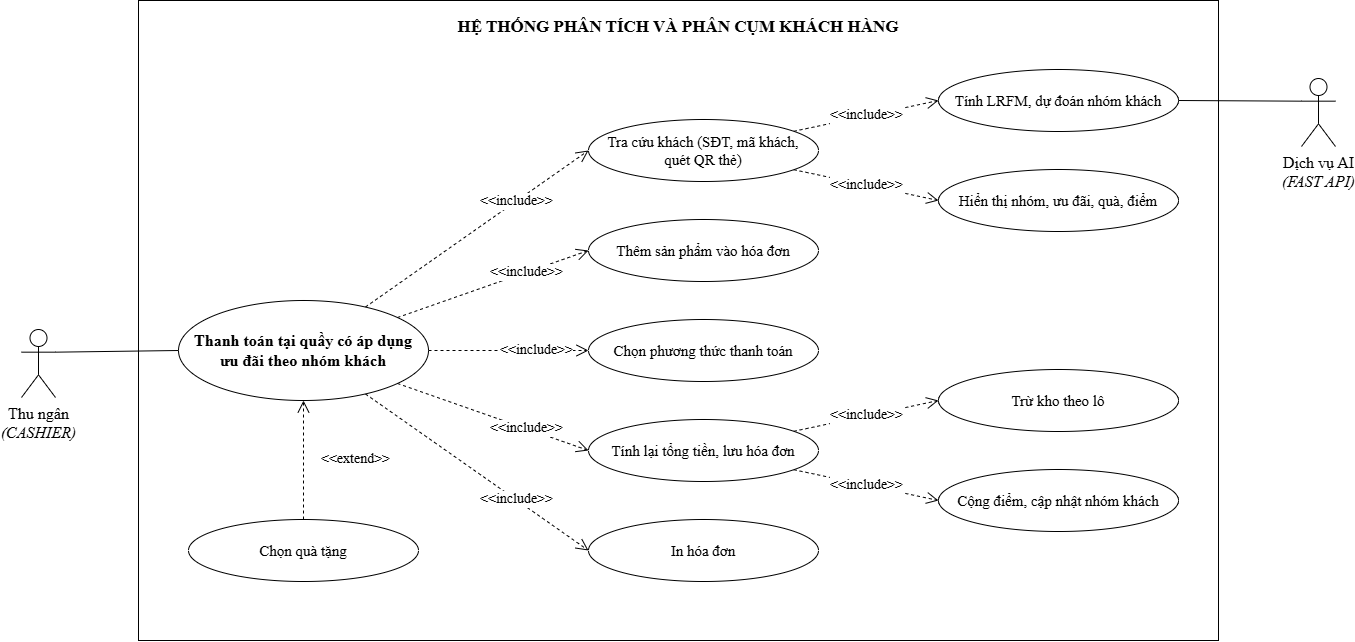

The diagram above was exported from draw.io. Its source (the exported page's mxGraphModel, read from the mxfile embedded in the PNG):
<mxGraphModel dx="1704" dy="937" grid="1" gridSize="10" guides="1" tooltips="1" connect="1" arrows="1" fold="1" page="1" pageScale="1" pageWidth="1500" pageHeight="700" math="0" shadow="0">
  <root>
    <mxCell id="0" />
    <mxCell id="1" parent="0" />
    <mxCell id="system" parent="1" style="rounded=0;whiteSpace=wrap;html=1;fillColor=none;strokeColor=#000000;verticalAlign=top;fontFamily=Times New Roman;fontSize=17;spacingTop=10;" value="&lt;b&gt;HỆ THỐNG PHÂN TÍCH VÀ PHÂN CỤM KHÁCH HÀNG&lt;/b&gt;" vertex="1">
      <mxGeometry height="640" width="1080" x="210" y="20" as="geometry" />
    </mxCell>
    <mxCell id="a1" edge="1" parent="1" source="thungan" style="endArrow=none;html=1;rounded=0;strokeColor=#000000;entryX=0;entryY=0.5;entryDx=0;entryDy=0;exitX=1;exitY=0.3333333333333333;exitDx=0;exitDy=0;exitPerimeter=0;" target="main" value="">
      <mxGeometry relative="1" as="geometry" />
    </mxCell>
    <mxCell id="a2" edge="1" parent="1" source="ai" style="endArrow=none;html=1;rounded=0;strokeColor=#000000;entryX=1;entryY=0.5;entryDx=0;entryDy=0;exitX=0;exitY=0.3333333333333333;exitDx=0;exitDy=0;exitPerimeter=0;" target="dudoan" value="">
      <mxGeometry relative="1" as="geometry" />
    </mxCell>
    <mxCell id="r1" edge="1" parent="1" source="main" style="endArrow=open;endSize=10;dashed=1;html=1;rounded=0;strokeColor=#000000;fontFamily=Times New Roman;fontSize=14;labelBackgroundColor=#FFFFFF;entryX=0;entryY=0.5;entryDx=0;entryDy=0;" target="tracuu" value="&amp;lt;&amp;lt;include&amp;gt;&amp;gt;">
      <mxGeometry relative="1" x="0.35" as="geometry" />
    </mxCell>
    <mxCell id="r2" edge="1" parent="1" source="main" style="endArrow=open;endSize=10;dashed=1;html=1;rounded=0;strokeColor=#000000;fontFamily=Times New Roman;fontSize=14;labelBackgroundColor=#FFFFFF;entryX=0;entryY=0.5;entryDx=0;entryDy=0;" target="themsp" value="&amp;lt;&amp;lt;include&amp;gt;&amp;gt;">
      <mxGeometry relative="1" x="0.35" as="geometry" />
    </mxCell>
    <mxCell id="r3" edge="1" parent="1" source="main" style="endArrow=open;endSize=10;dashed=1;html=1;rounded=0;strokeColor=#000000;fontFamily=Times New Roman;fontSize=14;labelBackgroundColor=#FFFFFF;entryX=0;entryY=0.5;entryDx=0;entryDy=0;" target="pttt" value="&amp;lt;&amp;lt;include&amp;gt;&amp;gt;">
      <mxGeometry relative="1" x="0.35" as="geometry" />
    </mxCell>
    <mxCell id="r4" edge="1" parent="1" source="main" style="endArrow=open;endSize=10;dashed=1;html=1;rounded=0;strokeColor=#000000;fontFamily=Times New Roman;fontSize=14;labelBackgroundColor=#FFFFFF;entryX=0;entryY=0.5;entryDx=0;entryDy=0;" target="luuhd" value="&amp;lt;&amp;lt;include&amp;gt;&amp;gt;">
      <mxGeometry relative="1" x="0.35" as="geometry" />
    </mxCell>
    <mxCell id="r5" edge="1" parent="1" source="main" style="endArrow=open;endSize=10;dashed=1;html=1;rounded=0;strokeColor=#000000;fontFamily=Times New Roman;fontSize=14;labelBackgroundColor=#FFFFFF;entryX=0;entryY=0.5;entryDx=0;entryDy=0;" target="inhd" value="&amp;lt;&amp;lt;include&amp;gt;&amp;gt;">
      <mxGeometry relative="1" x="0.35" as="geometry" />
    </mxCell>
    <mxCell id="r6" edge="1" parent="1" source="tracuu" style="endArrow=open;endSize=10;dashed=1;html=1;rounded=0;strokeColor=#000000;fontFamily=Times New Roman;fontSize=14;labelBackgroundColor=#FFFFFF;entryX=0;entryY=0.5;entryDx=0;entryDy=0;" target="dudoan" value="&amp;lt;&amp;lt;include&amp;gt;&amp;gt;">
      <mxGeometry relative="1" as="geometry" />
    </mxCell>
    <mxCell id="r7" edge="1" parent="1" source="tracuu" style="endArrow=open;endSize=10;dashed=1;html=1;rounded=0;strokeColor=#000000;fontFamily=Times New Roman;fontSize=14;labelBackgroundColor=#FFFFFF;entryX=0;entryY=0.5;entryDx=0;entryDy=0;" target="hienthi" value="&amp;lt;&amp;lt;include&amp;gt;&amp;gt;">
      <mxGeometry relative="1" as="geometry" />
    </mxCell>
    <mxCell id="r8" edge="1" parent="1" source="luuhd" style="endArrow=open;endSize=10;dashed=1;html=1;rounded=0;strokeColor=#000000;fontFamily=Times New Roman;fontSize=14;labelBackgroundColor=#FFFFFF;entryX=0;entryY=0.5;entryDx=0;entryDy=0;" target="trukho" value="&amp;lt;&amp;lt;include&amp;gt;&amp;gt;">
      <mxGeometry relative="1" as="geometry" />
    </mxCell>
    <mxCell id="r9" edge="1" parent="1" source="luuhd" style="endArrow=open;endSize=10;dashed=1;html=1;rounded=0;strokeColor=#000000;fontFamily=Times New Roman;fontSize=14;labelBackgroundColor=#FFFFFF;entryX=0;entryY=0.5;entryDx=0;entryDy=0;" target="congdiem" value="&amp;lt;&amp;lt;include&amp;gt;&amp;gt;">
      <mxGeometry relative="1" as="geometry" />
    </mxCell>
    <mxCell id="r10" edge="1" parent="1" source="qua" style="endArrow=open;endSize=10;dashed=1;html=1;rounded=0;strokeColor=#000000;fontFamily=Times New Roman;fontSize=14;labelBackgroundColor=#FFFFFF;exitX=0.5;exitY=0;exitDx=0;exitDy=0;entryX=0.5;entryY=1;entryDx=0;entryDy=0;" target="main" value="&amp;lt;&amp;lt;extend&amp;gt;&amp;gt;">
      <mxGeometry relative="1" as="geometry">
        <mxPoint x="52" as="offset" />
      </mxGeometry>
    </mxCell>
    <mxCell id="main" parent="1" style="ellipse;whiteSpace=wrap;html=1;fillColor=#FFFFFF;strokeColor=#000000;fontFamily=Times New Roman;fontSize=16;fontStyle=1;spacingLeft=14;spacingRight=14;" value="Thanh toán tại quầy có áp dụng ưu đãi theo nhóm khách" vertex="1">
      <mxGeometry height="100" width="250" x="250" y="320" as="geometry" />
    </mxCell>
    <mxCell id="tracuu" parent="1" style="ellipse;whiteSpace=wrap;html=1;fillColor=#FFFFFF;strokeColor=#000000;fontFamily=Times New Roman;fontSize=15;spacingLeft=14;spacingRight=14;" value="Tra cứu khách (SĐT, mã khách, quét QR thẻ)" vertex="1">
      <mxGeometry height="62" width="230" x="660" y="139" as="geometry" />
    </mxCell>
    <mxCell id="themsp" parent="1" style="ellipse;whiteSpace=wrap;html=1;fillColor=#FFFFFF;strokeColor=#000000;fontFamily=Times New Roman;fontSize=15;spacingLeft=14;spacingRight=14;" value="Thêm sản phẩm vào hóa đơn" vertex="1">
      <mxGeometry height="62" width="230" x="660" y="239" as="geometry" />
    </mxCell>
    <mxCell id="pttt" parent="1" style="ellipse;whiteSpace=wrap;html=1;fillColor=#FFFFFF;strokeColor=#000000;fontFamily=Times New Roman;fontSize=15;spacingLeft=14;spacingRight=14;" value="Chọn phương thức thanh toán" vertex="1">
      <mxGeometry height="62" width="230" x="660" y="339" as="geometry" />
    </mxCell>
    <mxCell id="luuhd" parent="1" style="ellipse;whiteSpace=wrap;html=1;fillColor=#FFFFFF;strokeColor=#000000;fontFamily=Times New Roman;fontSize=15;spacingLeft=14;spacingRight=14;" value="Tính lại tổng tiền, lưu hóa đơn" vertex="1">
      <mxGeometry height="62" width="230" x="660" y="439" as="geometry" />
    </mxCell>
    <mxCell id="inhd" parent="1" style="ellipse;whiteSpace=wrap;html=1;fillColor=#FFFFFF;strokeColor=#000000;fontFamily=Times New Roman;fontSize=15;spacingLeft=14;spacingRight=14;" value="In hóa đơn" vertex="1">
      <mxGeometry height="62" width="230" x="660" y="539" as="geometry" />
    </mxCell>
    <mxCell id="dudoan" parent="1" style="ellipse;whiteSpace=wrap;html=1;fillColor=#FFFFFF;strokeColor=#000000;fontFamily=Times New Roman;fontSize=15;spacingLeft=14;spacingRight=14;" value="Tính LRFM, dự đoán nhóm khách" vertex="1">
      <mxGeometry height="62" width="240" x="1010" y="89" as="geometry" />
    </mxCell>
    <mxCell id="hienthi" parent="1" style="ellipse;whiteSpace=wrap;html=1;fillColor=#FFFFFF;strokeColor=#000000;fontFamily=Times New Roman;fontSize=15;spacingLeft=14;spacingRight=14;" value="Hiển thị nhóm, ưu đãi, quà, điểm" vertex="1">
      <mxGeometry height="62" width="240" x="1010" y="189" as="geometry" />
    </mxCell>
    <mxCell id="trukho" parent="1" style="ellipse;whiteSpace=wrap;html=1;fillColor=#FFFFFF;strokeColor=#000000;fontFamily=Times New Roman;fontSize=15;spacingLeft=14;spacingRight=14;" value="Trừ kho theo lô" vertex="1">
      <mxGeometry height="62" width="240" x="1010" y="389" as="geometry" />
    </mxCell>
    <mxCell id="congdiem" parent="1" style="ellipse;whiteSpace=wrap;html=1;fillColor=#FFFFFF;strokeColor=#000000;fontFamily=Times New Roman;fontSize=15;spacingLeft=14;spacingRight=14;" value="Cộng điểm, cập nhật nhóm khách" vertex="1">
      <mxGeometry height="62" width="240" x="1010" y="489" as="geometry" />
    </mxCell>
    <mxCell id="qua" parent="1" style="ellipse;whiteSpace=wrap;html=1;fillColor=#FFFFFF;strokeColor=#000000;fontFamily=Times New Roman;fontSize=15;spacingLeft=14;spacingRight=14;" value="Chọn quà tặng" vertex="1">
      <mxGeometry height="62" width="230" x="260" y="539" as="geometry" />
    </mxCell>
    <mxCell id="thungan" parent="1" style="shape=umlActor;verticalLabelPosition=bottom;verticalAlign=top;html=1;outlineConnect=0;fillColor=#FFFFFF;strokeColor=#000000;fontFamily=Times New Roman;fontSize=16;" value="Thu ngân&lt;div&gt;&lt;i&gt;(CASHIER)&lt;/i&gt;&lt;/div&gt;" vertex="1">
      <mxGeometry height="68" width="34" x="93" y="349" as="geometry" />
    </mxCell>
    <mxCell id="ai" parent="1" style="shape=umlActor;verticalLabelPosition=bottom;verticalAlign=top;html=1;outlineConnect=0;fillColor=#FFFFFF;strokeColor=#000000;fontFamily=Times New Roman;fontSize=16;" value="Dịch vụ AI&lt;div&gt;&lt;i&gt;(FAST API)&lt;/i&gt;&lt;/div&gt;" vertex="1">
      <mxGeometry height="68" width="34" x="1373" y="98" as="geometry" />
    </mxCell>
  </root>
</mxGraphModel>